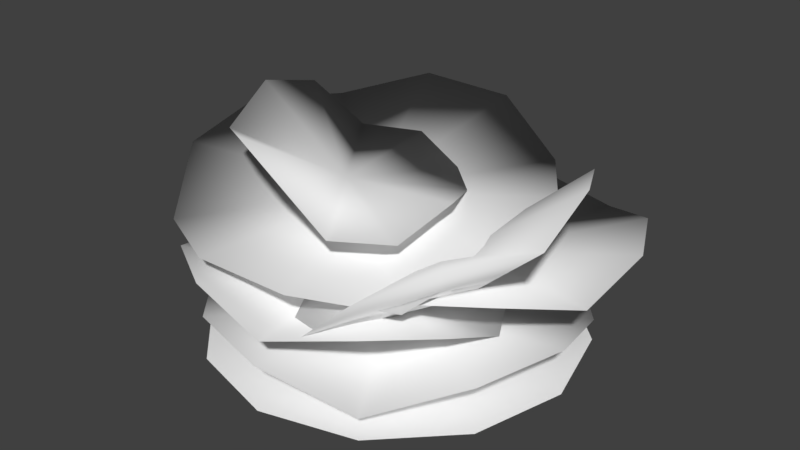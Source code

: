 # Source: coral.blend  (saved by Blender 2.78.0; exported with 4.5.12 LTS)
import bpy
from mathutils import Matrix  # noqa: F401  (used for matrix-valued properties, if any)

bpy.ops.wm.read_factory_settings(use_empty=True)
scene = bpy.context.scene
scene.name = 'Scene'

# ---- collections
col_collection_1 = bpy.data.collections.new('Collection 1'); scene.collection.children.link(col_collection_1)

# ---- world
world_world = bpy.data.worlds.new('World'); scene.world = world_world
world_world.color = (0.05088, 0.05088, 0.05088)
world_world.use_sun_shadow = False
world_world.sun_shadow_jitter_overblur = 0.0
world_world.cycles.sampling_method = 'MANUAL'

# ---- meshes
me_circle_001 = bpy.data.meshes.new('Circle.001')
me_circle_001.from_pydata([(0.0, 0.0, 0.0), (0.0, 1.0, 0.0), (-0.5, 0.866, 0.0), (-0.866, 0.5, 0.0), (-1.0, -4.371e-08, 0.0), (-0.866, -0.5, 0.0), (-0.5, -0.866, 0.0), (-1.51e-07, -1.0, 0.0), (0.5, -0.866, 0.0), (0.866, -0.5, 0.0), (1.0, -4.649e-07, 0.0), (0.866, 0.5, 0.0), (0.5, 0.866, 0.0)], [], [(0, 1, 2), (0, 2, 3), (0, 3, 4), (0, 4, 5), (0, 5, 6), (0, 6, 7), (0, 7, 8), (0, 8, 9), (0, 9, 10), (0, 10, 11), (0, 11, 12), (0, 12, 1)])
_uv = me_circle_001.uv_layers.new(name='UVMap')
_uv.uv.foreach_set('vector', [0.5, 0.5, 0.6036, 0.8866, 0.3964, 0.8866, 0.5, 0.5, 0.3964, 0.8866, 0.217, 0.783, 0.5, 0.5, 0.217, 0.783, 0.1134, 0.6036, 0.5, 0.5, 0.1134, 0.6036, 0.1134, 0.3964, 0.5, 0.5, 0.1134, 0.3964, 0.217, 0.217, 0.5, 0.5, 0.217, 0.217, 0.3964, 0.1134, 0.5, 0.5, 0.3964, 0.1134, 0.6036, 0.1134, 0.5, 0.5, 0.6036, 0.1134, 0.783, 0.217, 0.5, 0.5, 0.783, 0.217, 0.8866, 0.3964, 0.5, 0.5, 0.8866, 0.3964, 0.8866, 0.6036, 0.5, 0.5, 0.8866, 0.6036, 0.783, 0.783, 0.5, 0.5, 0.783, 0.783, 0.6036, 0.8866])
me_circle_001.use_remesh_preserve_volume = False
me_circle_001.use_remesh_preserve_attributes = False
me_circle_001.use_mirror_vertex_groups = False
me_circle_001.update()
me_circle_007 = bpy.data.meshes.new('Circle.007')
me_circle_007.from_pydata([(-1.49e-08, 2.235e-08, 0.1165), (-5.588e-09, 1.0, 0.2284), (-0.5, 0.866, 0.1165), (-0.866, 0.5, 0.2501), (-1.0, -2.794e-08, 0.2501), (-0.866, -0.5, 0.1165), (-0.5, -0.866, 0.2436), (-1.676e-07, -1.0, 0.2436), (0.5, -0.866, 0.1165), (0.866, -0.5, 0.2459), (1.0, -4.545e-07, 0.2459), (0.866, 0.5, 0.1165), (0.5, 0.866, 0.2284), (0.2536, 0.3403, 0.3689), (0.9002, 0.906, 0.5407), (0.5422, 1.161, 0.4018), (0.08257, 1.196, 0.4665), (-0.3215, 1.002, 0.4205), (-0.5619, 0.6307, 0.2759), (-0.6094, 0.1814, 0.3819), (-0.4165, -0.2253, 0.4039), (-0.03487, -0.4804, 0.336), (0.3988, -0.5157, 0.4988), (0.8029, -0.3215, 0.5449), (1.069, 0.04996, 0.4618), (1.093, 0.4992, 0.5627), (0.2692, 0.3402, 0.1175), (-0.0006771, -0.001145, -0.1581), (0.3534, -0.1027, 0.5445), (-0.2026, -0.681, 0.3196), (0.1694, -0.8975, 0.4033), (0.4943, -0.9105, 0.7037), (0.8198, -0.7033, 0.8902), (1.059, -0.3314, 0.9128), (1.006, 0.09181, 1.027), (0.8155, 0.4665, 0.9435), (0.5374, 0.6922, 0.6857), (0.1092, 0.6951, 0.5768), (-0.2163, 0.4878, 0.3903), (-0.352, 0.126, 0.1762), (-0.3935, -0.3063, 0.2364), (-0.1311, -0.2424, 0.2875), (0.09643, 0.5564, 0.2216), (-0.3363, 0.5481, 0.1511), (-0.7037, 0.3651, 0.317), (-0.9218, 0.00455, 0.3954), (-0.9321, -0.437, 0.3653), (-0.7168, -0.7869, 0.5264), (-0.3485, -1.005, 0.5478), (0.07417, -1.033, 0.4238), (0.4527, -0.8101, 0.4719), (0.6707, -0.4496, 0.3935), (0.67, -0.04783, 0.2097), (0.4648, 0.3383, 0.243), (-0.2398, 0.05215, 0.6711), (0.08872, -0.8778, 0.5929), (0.5021, -0.5724, 0.5093), (0.7322, -0.1428, 0.7062), (0.6957, 0.3562, 0.7992), (0.4024, 0.7909, 0.7635), (-0.04661, 0.9819, 0.9548), (-0.5532, 0.9401, 0.9802), (-0.9816, 0.6767, 0.833), (-1.195, 0.2009, 0.8901), (-1.159, -0.2981, 0.797), (-0.8819, -0.6867, 0.5788), (-0.4179, -0.9196, 0.6183), (-0.2185, -0.1278, 0.8089), (0.3953, -0.06699, 0.8341), (0.2625, 0.2191, 0.7561), (0.04557, 0.4285, 0.7451), (-0.2479, 0.496, 0.8457), (-0.5588, 0.3813, 0.8434), (-0.7078, 0.1741, 1.112), (-0.7521, -0.1312, 1.187), (-0.68, -0.4525, 1.049), (-0.4132, -0.6422, 1.136), (-0.1198, -0.7098, 1.035), (0.1218, -0.637, 0.7745), (0.3313, -0.3944, 0.7219), (-0.3123, -0.1633, 0.6025), (0.4583, -0.09224, 0.352), (-0.3098, 0.0729, 0.3356), (-0.1409, -0.2758, 0.1109)], [], [(0, 2, 1), (0, 3, 2), (0, 4, 3), (0, 5, 4), (0, 6, 5), (0, 7, 6), (0, 8, 7), (0, 9, 8), (0, 10, 9), (0, 11, 10), (0, 12, 11), (0, 1, 12), (13, 15, 14), (13, 16, 15), (13, 17, 16), (13, 18, 17), (13, 19, 18), (13, 20, 19), (13, 21, 20), (13, 22, 21), (13, 23, 22), (13, 24, 23), (13, 25, 24), (13, 14, 25), (26, 24, 25), (26, 25, 14), (26, 22, 23), (26, 21, 22), (26, 20, 21), (26, 19, 20), (26, 18, 19), (26, 17, 18), (26, 16, 17), (26, 15, 16), (26, 14, 15), (26, 23, 24), (28, 30, 29), (28, 31, 30), (28, 32, 31), (28, 33, 32), (28, 34, 33), (28, 35, 34), (28, 36, 35), (28, 37, 36), (28, 38, 37), (28, 39, 38), (28, 40, 39), (28, 29, 40), (41, 43, 42), (41, 44, 43), (41, 45, 44), (41, 46, 45), (41, 47, 46), (41, 48, 47), (41, 49, 48), (41, 50, 49), (41, 51, 50), (41, 52, 51), (41, 53, 52), (41, 42, 53), (54, 56, 55), (54, 57, 56), (54, 58, 57), (54, 59, 58), (54, 60, 59), (54, 61, 60), (54, 62, 61), (54, 63, 62), (54, 64, 63), (54, 65, 64), (54, 66, 65), (54, 55, 66), (67, 69, 68), (67, 70, 69), (67, 71, 70), (67, 72, 71), (67, 73, 72), (67, 74, 73), (67, 75, 74), (67, 76, 75), (67, 77, 76), (67, 78, 77), (67, 79, 78), (67, 68, 79), (80, 68, 69), (80, 69, 70), (80, 70, 71), (80, 71, 72), (80, 72, 73), (80, 73, 74), (80, 74, 75), (80, 75, 76), (80, 76, 77), (80, 77, 78), (80, 78, 79), (80, 79, 68), (82, 55, 56), (82, 56, 57), (82, 57, 58), (82, 58, 59), (82, 59, 60), (82, 60, 61), (82, 61, 62), (82, 62, 63), (82, 63, 64), (82, 64, 65), (82, 65, 66), (82, 66, 55), (81, 40, 29), (81, 36, 37), (81, 30, 31), (81, 34, 35), (81, 38, 39), (81, 32, 33), (81, 39, 40), (81, 29, 30), (81, 35, 36), (81, 31, 32), (81, 37, 38), (81, 33, 34), (83, 51, 52), (83, 44, 45), (83, 49, 50), (83, 43, 44), (83, 47, 48), (83, 53, 42), (83, 45, 46), (83, 46, 47), (83, 50, 51), (83, 42, 43), (83, 48, 49), (83, 52, 53), (27, 3, 4), (27, 8, 9), (27, 2, 3), (27, 6, 7), (27, 1, 2), (27, 12, 1), (27, 4, 5), (27, 9, 10), (27, 7, 8), (27, 11, 12), (27, 5, 6), (27, 10, 11)])
me_circle_007.polygons.foreach_set('use_smooth', [True] * 144)
_uv = me_circle_007.uv_layers.new(name='UVMap')
_uv.uv.foreach_set('vector', [0.5, 0.5, 0.3964, 0.8866, 0.6036, 0.8866, 0.5, 0.5, 0.217, 0.783, 0.3964, 0.8866, 0.5, 0.5, 0.1134, 0.6036, 0.217, 0.783, 0.5, 0.5, 0.1134, 0.3964, 0.1134, 0.6036, 0.5, 0.5, 0.217, 0.217, 0.1134, 0.3964, 0.5, 0.5, 0.3964, 0.1134, 0.217, 0.217, 0.5, 0.5, 0.6036, 0.1134, 0.3964, 0.1134, 0.5, 0.5, 0.783, 0.217, 0.6036, 0.1134, 0.5, 0.5, 0.8866, 0.3964, 0.783, 0.217, 0.5, 0.5, 0.8866, 0.6036, 0.8866, 0.3964, 0.5, 0.5, 0.783, 0.783, 0.8866, 0.6036, 0.5, 0.5, 0.6036, 0.8866, 0.783, 0.783, 0.5, 0.5, 0.3964, 0.8866, 0.6036, 0.8866, 0.5, 0.5, 0.217, 0.783, 0.3964, 0.8866, 0.5, 0.5, 0.1134, 0.6036, 0.217, 0.783, 0.5, 0.5, 0.1134, 0.3964, 0.1134, 0.6036, 0.5, 0.5, 0.217, 0.217, 0.1134, 0.3964, 0.5, 0.5, 0.3964, 0.1134, 0.217, 0.217, 0.5, 0.5, 0.6036, 0.1134, 0.3964, 0.1134, 0.5, 0.5, 0.783, 0.217, 0.6036, 0.1134, 0.5, 0.5, 0.8866, 0.3964, 0.783, 0.217, 0.5, 0.5, 0.8866, 0.6036, 0.8866, 0.3964, 0.5, 0.5, 0.783, 0.783, 0.8866, 0.6036, 0.5, 0.5, 0.6036, 0.8866, 0.783, 0.783, 0.5, 0.5, 0.8866, 0.6036, 0.783, 0.783, 0.5, 0.5, 0.783, 0.783, 0.6036, 0.8866, 0.5, 0.5, 0.783, 0.217, 0.8866, 0.3964, 0.5, 0.5, 0.6036, 0.1134, 0.783, 0.217, 0.5, 0.5, 0.3964, 0.1134, 0.6036, 0.1134, 0.5, 0.5, 0.217, 0.217, 0.3964, 0.1134, 0.5, 0.5, 0.1134, 0.3964, 0.217, 0.217, 0.5, 0.5, 0.1134, 0.6036, 0.1134, 0.3964, 0.5, 0.5, 0.217, 0.783, 0.1134, 0.6036, 0.5, 0.5, 0.3964, 0.8866, 0.217, 0.783, 0.5, 0.5, 0.6036, 0.8866, 0.3964, 0.8866, 0.5, 0.5, 0.8866, 0.3964, 0.8866, 0.6036, 0.5, 0.5, 0.3964, 0.8866, 0.6036, 0.8866, 0.5, 0.5, 0.217, 0.783, 0.3964, 0.8866, 0.5, 0.5, 0.1134, 0.6036, 0.217, 0.783, 0.5, 0.5, 0.1134, 0.3964, 0.1134, 0.6036, 0.5, 0.5, 0.217, 0.217, 0.1134, 0.3964, 0.5, 0.5, 0.3964, 0.1134, 0.217, 0.217, 0.5, 0.5, 0.6036, 0.1134, 0.3964, 0.1134, 0.5, 0.5, 0.783, 0.217, 0.6036, 0.1134, 0.5, 0.5, 0.8866, 0.3964, 0.783, 0.217, 0.5, 0.5, 0.8866, 0.6036, 0.8866, 0.3964, 0.5, 0.5, 0.783, 0.783, 0.8866, 0.6036, 0.5, 0.5, 0.6036, 0.8866, 0.783, 0.783, 0.5, 0.5, 0.3964, 0.8866, 0.6036, 0.8866, 0.5, 0.5, 0.217, 0.783, 0.3964, 0.8866, 0.5, 0.5, 0.1134, 0.6036, 0.217, 0.783, 0.5, 0.5, 0.1134, 0.3964, 0.1134, 0.6036, 0.5, 0.5, 0.217, 0.217, 0.1134, 0.3964, 0.5, 0.5, 0.3964, 0.1134, 0.217, 0.217, 0.5, 0.5, 0.6036, 0.1134, 0.3964, 0.1134, 0.5, 0.5, 0.783, 0.217, 0.6036, 0.1134, 0.5, 0.5, 0.8866, 0.3964, 0.783, 0.217, 0.5, 0.5, 0.8866, 0.6036, 0.8866, 0.3964, 0.5, 0.5, 0.783, 0.783, 0.8866, 0.6036, 0.5, 0.5, 0.6036, 0.8866, 0.783, 0.783, 0.5, 0.5, 0.3964, 0.8866, 0.6036, 0.8866, 0.5, 0.5, 0.217, 0.783, 0.3964, 0.8866, 0.5, 0.5, 0.1134, 0.6036, 0.217, 0.783, 0.5, 0.5, 0.1134, 0.3964, 0.1134, 0.6036, 0.5, 0.5, 0.217, 0.217, 0.1134, 0.3964, 0.5, 0.5, 0.3964, 0.1134, 0.217, 0.217, 0.5, 0.5, 0.6036, 0.1134, 0.3964, 0.1134, 0.5, 0.5, 0.783, 0.217, 0.6036, 0.1134, 0.5, 0.5, 0.8866, 0.3964, 0.783, 0.217, 0.5, 0.5, 0.8866, 0.6036, 0.8866, 0.3964, 0.5, 0.5, 0.783, 0.783, 0.8866, 0.6036, 0.5, 0.5, 0.6036, 0.8866, 0.783, 0.783, 0.5, 0.5, 0.3964, 0.8866, 0.6036, 0.8866, 0.5, 0.5, 0.217, 0.783, 0.3964, 0.8866, 0.5, 0.5, 0.1134, 0.6036, 0.217, 0.783, 0.5, 0.5, 0.1134, 0.3964, 0.1134, 0.6036, 0.5, 0.5, 0.217, 0.217, 0.1134, 0.3964, 0.5, 0.5, 0.3964, 0.1134, 0.217, 0.217, 0.5, 0.5, 0.6036, 0.1134, 0.3964, 0.1134, 0.5, 0.5, 0.783, 0.217, 0.6036, 0.1134, 0.5, 0.5, 0.8866, 0.3964, 0.783, 0.217, 0.5, 0.5, 0.8866, 0.6036, 0.8866, 0.3964, 0.5, 0.5, 0.783, 0.783, 0.8866, 0.6036, 0.5, 0.5, 0.6036, 0.8866, 0.783, 0.783, 0.5, 0.5, 0.6036, 0.8866, 0.3964, 0.8866, 0.5, 0.5, 0.3964, 0.8866, 0.217, 0.783, 0.5, 0.5, 0.217, 0.783, 0.1134, 0.6036, 0.5, 0.5, 0.1134, 0.6036, 0.1134, 0.3964, 0.5, 0.5, 0.1134, 0.3964, 0.217, 0.217, 0.5, 0.5, 0.217, 0.217, 0.3964, 0.1134, 0.5, 0.5, 0.3964, 0.1134, 0.6036, 0.1134, 0.5, 0.5, 0.6036, 0.1134, 0.783, 0.217, 0.5, 0.5, 0.783, 0.217, 0.8866, 0.3964, 0.5, 0.5, 0.8866, 0.3964, 0.8866, 0.6036, 0.5, 0.5, 0.8866, 0.6036, 0.783, 0.783, 0.5, 0.5, 0.783, 0.783, 0.6036, 0.8866, 0.5, 0.5, 0.6036, 0.8866, 0.3964, 0.8866, 0.5, 0.5, 0.3964, 0.8866, 0.217, 0.783, 0.5, 0.5, 0.217, 0.783, 0.1134, 0.6036, 0.5, 0.5, 0.1134, 0.6036, 0.1134, 0.3964, 0.5, 0.5, 0.1134, 0.3964, 0.217, 0.217, 0.5, 0.5, 0.217, 0.217, 0.3964, 0.1134, 0.5, 0.5, 0.3964, 0.1134, 0.6036, 0.1134, 0.5, 0.5, 0.6036, 0.1134, 0.783, 0.217, 0.5, 0.5, 0.783, 0.217, 0.8866, 0.3964, 0.5, 0.5, 0.8866, 0.3964, 0.8866, 0.6036, 0.5, 0.5, 0.8866, 0.6036, 0.783, 0.783, 0.5, 0.5, 0.783, 0.783, 0.6036, 0.8866, 0.5, 0.5, 0.783, 0.783, 0.6036, 0.8866, 0.5, 0.5, 0.6036, 0.1134, 0.783, 0.217, 0.5, 0.5, 0.3964, 0.8866, 0.217, 0.783, 0.5, 0.5, 0.217, 0.217, 0.3964, 0.1134, 0.5, 0.5, 0.8866, 0.3964, 0.8866, 0.6036, 0.5, 0.5, 0.1134, 0.6036, 0.1134, 0.3964, 0.5, 0.5, 0.8866, 0.6036, 0.783, 0.783, 0.5, 0.5, 0.6036, 0.8866, 0.3964, 0.8866, 0.5, 0.5, 0.3964, 0.1134, 0.6036, 0.1134, 0.5, 0.5, 0.217, 0.783, 0.1134, 0.6036, 0.5, 0.5, 0.783, 0.217, 0.8866, 0.3964, 0.5, 0.5, 0.1134, 0.3964, 0.217, 0.217, 0.5, 0.5, 0.8866, 0.3964, 0.8866, 0.6036, 0.5, 0.5, 0.217, 0.783, 0.1134, 0.6036, 0.5, 0.5, 0.6036, 0.1134, 0.783, 0.217, 0.5, 0.5, 0.3964, 0.8866, 0.217, 0.783, 0.5, 0.5, 0.217, 0.217, 0.3964, 0.1134, 0.5, 0.5, 0.783, 0.783, 0.6036, 0.8866, 0.5, 0.5, 0.1134, 0.6036, 0.1134, 0.3964, 0.5, 0.5, 0.1134, 0.3964, 0.217, 0.217, 0.5, 0.5, 0.783, 0.217, 0.8866, 0.3964, 0.5, 0.5, 0.6036, 0.8866, 0.3964, 0.8866, 0.5, 0.5, 0.3964, 0.1134, 0.6036, 0.1134, 0.5, 0.5, 0.8866, 0.6036, 0.783, 0.783, 0.5, 0.5, 0.217, 0.783, 0.1134, 0.6036, 0.5, 0.5, 0.6036, 0.1134, 0.783, 0.217, 0.5, 0.5, 0.3964, 0.8866, 0.217, 0.783, 0.5, 0.5, 0.217, 0.217, 0.3964, 0.1134, 0.5, 0.5, 0.6036, 0.8866, 0.3964, 0.8866, 0.5, 0.5, 0.783, 0.783, 0.6036, 0.8866, 0.5, 0.5, 0.1134, 0.6036, 0.1134, 0.3964, 0.5, 0.5, 0.783, 0.217, 0.8866, 0.3964, 0.5, 0.5, 0.3964, 0.1134, 0.6036, 0.1134, 0.5, 0.5, 0.8866, 0.6036, 0.783, 0.783, 0.5, 0.5, 0.1134, 0.3964, 0.217, 0.217, 0.5, 0.5, 0.8866, 0.3964, 0.8866, 0.6036])
me_circle_007.use_remesh_preserve_volume = False
me_circle_007.use_remesh_preserve_attributes = False
me_circle_007.use_mirror_vertex_groups = False
me_circle_007.update()

# ---- objects
ob_circle = bpy.data.objects.new('Circle', me_circle_001)
ob_circle_006 = bpy.data.objects.new('Circle.006', me_circle_007)

# ---- transforms, parenting, visibility, modifiers, constraints
ob_circle.location = (0.0, 0.0, 0.0)
ob_circle.hide_viewport = True
ob_circle.lineart.crease_threshold = 0.0
ob_circle_006.location = (0.0, 0.0, 0.0)
ob_circle_006.lineart.crease_threshold = 0.0

# ---- collection membership
col_collection_1.objects.link(ob_circle)
col_collection_1.objects.link(ob_circle_006)

# ---- scene / render settings (as saved in the file)
scene.frame_start = 1; scene.frame_end = 250; scene.frame_set(1)
scene.render.engine = 'BLENDER_EEVEE_NEXT'
scene.render.resolution_percentage = 50
scene.render.dither_intensity = 0.0
scene.cycles.use_denoising = False
scene.cycles.samples = 128
scene.cycles.sampling_pattern = 'TABULATED_SOBOL'
scene.cycles.light_sampling_threshold = 0.0
scene.cycles.use_adaptive_sampling = False
scene.cycles.use_light_tree = False
scene.cycles.blur_glossy = 0.0
scene.cycles.sample_clamp_indirect = 0.0
scene.view_settings.view_transform = 'Standard'
bpy.context.view_layer.update()

# ---- added for rendering (the .blend has no active camera and no usable light): camera, sun
cam_auto = bpy.data.cameras.new('AutoCamera')
cam_auto.lens = 50.0
cam_auto.sensor_width = 36.0
cam_auto.clip_end = 1000.0
ob_auto_camera = bpy.data.objects.new('AutoCamera', cam_auto)
scene.collection.objects.link(ob_auto_camera)
ob_auto_camera.location = (3.15615, -3.76688, 3.08031)
ob_auto_camera.rotation_euler = (1.09748, -7.21219e-08, 0.694738)
scene.camera = ob_auto_camera
light_auto_sun = bpy.data.lights.new('AutoSun', 'SUN')
light_auto_sun.energy = 3.0
light_auto_sun.angle = 0.0523599
ob_auto_sun = bpy.data.objects.new('AutoSun', light_auto_sun)
scene.collection.objects.link(ob_auto_sun)
ob_auto_sun.rotation_euler = (0.872665, 0.174533, 0.523599)
bpy.context.view_layer.update()
